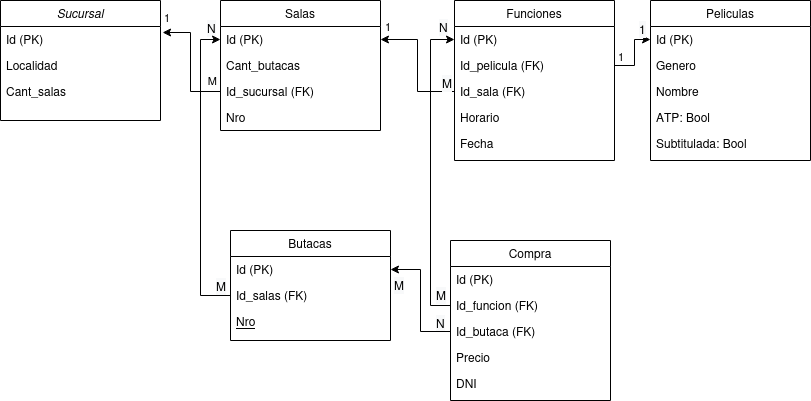

The diagram above was exported from draw.io. Its source (the exported page's mxGraphModel, read from the mxfile embedded in the PNG):
<mxGraphModel dx="868" dy="442" grid="1" gridSize="10" guides="1" tooltips="1" connect="1" arrows="1" fold="1" page="1" pageScale="1" pageWidth="827" pageHeight="1169" math="0" shadow="0">
  <root>
    <mxCell id="WIyWlLk6GJQsqaUBKTNV-0" />
    <mxCell id="WIyWlLk6GJQsqaUBKTNV-1" parent="WIyWlLk6GJQsqaUBKTNV-0" />
    <mxCell id="zkfFHV4jXpPFQw0GAbJ--0" value="Sucursal" style="swimlane;fontStyle=2;align=center;verticalAlign=top;childLayout=stackLayout;horizontal=1;startSize=26;horizontalStack=0;resizeParent=1;resizeLast=0;collapsible=1;marginBottom=0;rounded=0;shadow=0;strokeWidth=1;" parent="WIyWlLk6GJQsqaUBKTNV-1" vertex="1">
      <mxGeometry x="10" y="40" width="160" height="120" as="geometry">
        <mxRectangle x="230" y="140" width="160" height="26" as="alternateBounds" />
      </mxGeometry>
    </mxCell>
    <mxCell id="zkfFHV4jXpPFQw0GAbJ--1" value="Id (PK)" style="text;align=left;verticalAlign=top;spacingLeft=4;spacingRight=4;overflow=hidden;rotatable=0;points=[[0,0.5],[1,0.5]];portConstraint=eastwest;" parent="zkfFHV4jXpPFQw0GAbJ--0" vertex="1">
      <mxGeometry y="26" width="160" height="26" as="geometry" />
    </mxCell>
    <mxCell id="zkfFHV4jXpPFQw0GAbJ--2" value="Localidad" style="text;align=left;verticalAlign=top;spacingLeft=4;spacingRight=4;overflow=hidden;rotatable=0;points=[[0,0.5],[1,0.5]];portConstraint=eastwest;rounded=0;shadow=0;html=0;" parent="zkfFHV4jXpPFQw0GAbJ--0" vertex="1">
      <mxGeometry y="52" width="160" height="26" as="geometry" />
    </mxCell>
    <mxCell id="zkfFHV4jXpPFQw0GAbJ--3" value="Cant_salas" style="text;align=left;verticalAlign=top;spacingLeft=4;spacingRight=4;overflow=hidden;rotatable=0;points=[[0,0.5],[1,0.5]];portConstraint=eastwest;rounded=0;shadow=0;html=0;" parent="zkfFHV4jXpPFQw0GAbJ--0" vertex="1">
      <mxGeometry y="78" width="160" height="26" as="geometry" />
    </mxCell>
    <mxCell id="zkfFHV4jXpPFQw0GAbJ--6" value="Butacas" style="swimlane;fontStyle=0;align=center;verticalAlign=top;childLayout=stackLayout;horizontal=1;startSize=26;horizontalStack=0;resizeParent=1;resizeLast=0;collapsible=1;marginBottom=0;rounded=0;shadow=0;strokeWidth=1;" parent="WIyWlLk6GJQsqaUBKTNV-1" vertex="1">
      <mxGeometry x="240" y="270" width="160" height="110" as="geometry">
        <mxRectangle x="130" y="380" width="160" height="26" as="alternateBounds" />
      </mxGeometry>
    </mxCell>
    <mxCell id="zkfFHV4jXpPFQw0GAbJ--7" value="Id (PK)" style="text;align=left;verticalAlign=top;spacingLeft=4;spacingRight=4;overflow=hidden;rotatable=0;points=[[0,0.5],[1,0.5]];portConstraint=eastwest;" parent="zkfFHV4jXpPFQw0GAbJ--6" vertex="1">
      <mxGeometry y="26" width="160" height="26" as="geometry" />
    </mxCell>
    <mxCell id="zkfFHV4jXpPFQw0GAbJ--8" value="Id_salas (FK)" style="text;align=left;verticalAlign=top;spacingLeft=4;spacingRight=4;overflow=hidden;rotatable=0;points=[[0,0.5],[1,0.5]];portConstraint=eastwest;rounded=0;shadow=0;html=0;" parent="zkfFHV4jXpPFQw0GAbJ--6" vertex="1">
      <mxGeometry y="52" width="160" height="26" as="geometry" />
    </mxCell>
    <mxCell id="zkfFHV4jXpPFQw0GAbJ--10" value="Nro" style="text;align=left;verticalAlign=top;spacingLeft=4;spacingRight=4;overflow=hidden;rotatable=0;points=[[0,0.5],[1,0.5]];portConstraint=eastwest;fontStyle=4" parent="zkfFHV4jXpPFQw0GAbJ--6" vertex="1">
      <mxGeometry y="78" width="160" height="26" as="geometry" />
    </mxCell>
    <mxCell id="zkfFHV4jXpPFQw0GAbJ--17" value="Salas" style="swimlane;fontStyle=0;align=center;verticalAlign=top;childLayout=stackLayout;horizontal=1;startSize=26;horizontalStack=0;resizeParent=1;resizeLast=0;collapsible=1;marginBottom=0;rounded=0;shadow=0;strokeWidth=1;" parent="WIyWlLk6GJQsqaUBKTNV-1" vertex="1">
      <mxGeometry x="230" y="40" width="160" height="130" as="geometry">
        <mxRectangle x="550" y="140" width="160" height="26" as="alternateBounds" />
      </mxGeometry>
    </mxCell>
    <mxCell id="zkfFHV4jXpPFQw0GAbJ--18" value="Id (PK)" style="text;align=left;verticalAlign=top;spacingLeft=4;spacingRight=4;overflow=hidden;rotatable=0;points=[[0,0.5],[1,0.5]];portConstraint=eastwest;" parent="zkfFHV4jXpPFQw0GAbJ--17" vertex="1">
      <mxGeometry y="26" width="160" height="26" as="geometry" />
    </mxCell>
    <mxCell id="zkfFHV4jXpPFQw0GAbJ--19" value="Cant_butacas" style="text;align=left;verticalAlign=top;spacingLeft=4;spacingRight=4;overflow=hidden;rotatable=0;points=[[0,0.5],[1,0.5]];portConstraint=eastwest;rounded=0;shadow=0;html=0;" parent="zkfFHV4jXpPFQw0GAbJ--17" vertex="1">
      <mxGeometry y="52" width="160" height="26" as="geometry" />
    </mxCell>
    <mxCell id="zkfFHV4jXpPFQw0GAbJ--20" value="Id_sucursal (FK)" style="text;align=left;verticalAlign=top;spacingLeft=4;spacingRight=4;overflow=hidden;rotatable=0;points=[[0,0.5],[1,0.5]];portConstraint=eastwest;rounded=0;shadow=0;html=0;" parent="zkfFHV4jXpPFQw0GAbJ--17" vertex="1">
      <mxGeometry y="78" width="160" height="26" as="geometry" />
    </mxCell>
    <mxCell id="zkfFHV4jXpPFQw0GAbJ--21" value="Nro" style="text;align=left;verticalAlign=top;spacingLeft=4;spacingRight=4;overflow=hidden;rotatable=0;points=[[0,0.5],[1,0.5]];portConstraint=eastwest;rounded=0;shadow=0;html=0;" parent="zkfFHV4jXpPFQw0GAbJ--17" vertex="1">
      <mxGeometry y="104" width="160" height="26" as="geometry" />
    </mxCell>
    <mxCell id="s9mJxCrdzVcyaJfmR0XW-2" value="Funciones" style="swimlane;fontStyle=0;align=center;verticalAlign=top;childLayout=stackLayout;horizontal=1;startSize=26;horizontalStack=0;resizeParent=1;resizeLast=0;collapsible=1;marginBottom=0;rounded=0;shadow=0;strokeWidth=1;" parent="WIyWlLk6GJQsqaUBKTNV-1" vertex="1">
      <mxGeometry x="464" y="40" width="160" height="160" as="geometry">
        <mxRectangle x="550" y="140" width="160" height="26" as="alternateBounds" />
      </mxGeometry>
    </mxCell>
    <mxCell id="s9mJxCrdzVcyaJfmR0XW-3" value="Id (PK)" style="text;align=left;verticalAlign=top;spacingLeft=4;spacingRight=4;overflow=hidden;rotatable=0;points=[[0,0.5],[1,0.5]];portConstraint=eastwest;" parent="s9mJxCrdzVcyaJfmR0XW-2" vertex="1">
      <mxGeometry y="26" width="160" height="26" as="geometry" />
    </mxCell>
    <mxCell id="s9mJxCrdzVcyaJfmR0XW-4" value="Id_pelicula (FK)" style="text;align=left;verticalAlign=top;spacingLeft=4;spacingRight=4;overflow=hidden;rotatable=0;points=[[0,0.5],[1,0.5]];portConstraint=eastwest;rounded=0;shadow=0;html=0;" parent="s9mJxCrdzVcyaJfmR0XW-2" vertex="1">
      <mxGeometry y="52" width="160" height="26" as="geometry" />
    </mxCell>
    <mxCell id="s9mJxCrdzVcyaJfmR0XW-5" value="Id_sala (FK)" style="text;align=left;verticalAlign=top;spacingLeft=4;spacingRight=4;overflow=hidden;rotatable=0;points=[[0,0.5],[1,0.5]];portConstraint=eastwest;rounded=0;shadow=0;html=0;" parent="s9mJxCrdzVcyaJfmR0XW-2" vertex="1">
      <mxGeometry y="78" width="160" height="26" as="geometry" />
    </mxCell>
    <mxCell id="s9mJxCrdzVcyaJfmR0XW-6" value="Horario" style="text;align=left;verticalAlign=top;spacingLeft=4;spacingRight=4;overflow=hidden;rotatable=0;points=[[0,0.5],[1,0.5]];portConstraint=eastwest;rounded=0;shadow=0;html=0;" parent="s9mJxCrdzVcyaJfmR0XW-2" vertex="1">
      <mxGeometry y="104" width="160" height="26" as="geometry" />
    </mxCell>
    <mxCell id="s9mJxCrdzVcyaJfmR0XW-7" value="Fecha" style="text;align=left;verticalAlign=top;spacingLeft=4;spacingRight=4;overflow=hidden;rotatable=0;points=[[0,0.5],[1,0.5]];portConstraint=eastwest;rounded=0;shadow=0;html=0;" parent="s9mJxCrdzVcyaJfmR0XW-2" vertex="1">
      <mxGeometry y="130" width="160" height="26" as="geometry" />
    </mxCell>
    <mxCell id="s9mJxCrdzVcyaJfmR0XW-22" value="Peliculas" style="swimlane;fontStyle=0;align=center;verticalAlign=top;childLayout=stackLayout;horizontal=1;startSize=26;horizontalStack=0;resizeParent=1;resizeLast=0;collapsible=1;marginBottom=0;rounded=0;shadow=0;strokeWidth=1;" parent="WIyWlLk6GJQsqaUBKTNV-1" vertex="1">
      <mxGeometry x="660" y="40" width="160" height="160" as="geometry">
        <mxRectangle x="550" y="140" width="160" height="26" as="alternateBounds" />
      </mxGeometry>
    </mxCell>
    <mxCell id="s9mJxCrdzVcyaJfmR0XW-23" value="Id (PK)" style="text;align=left;verticalAlign=top;spacingLeft=4;spacingRight=4;overflow=hidden;rotatable=0;points=[[0,0.5],[1,0.5]];portConstraint=eastwest;" parent="s9mJxCrdzVcyaJfmR0XW-22" vertex="1">
      <mxGeometry y="26" width="160" height="26" as="geometry" />
    </mxCell>
    <mxCell id="s9mJxCrdzVcyaJfmR0XW-24" value="Genero" style="text;align=left;verticalAlign=top;spacingLeft=4;spacingRight=4;overflow=hidden;rotatable=0;points=[[0,0.5],[1,0.5]];portConstraint=eastwest;rounded=0;shadow=0;html=0;" parent="s9mJxCrdzVcyaJfmR0XW-22" vertex="1">
      <mxGeometry y="52" width="160" height="26" as="geometry" />
    </mxCell>
    <mxCell id="s9mJxCrdzVcyaJfmR0XW-25" value="Nombre" style="text;align=left;verticalAlign=top;spacingLeft=4;spacingRight=4;overflow=hidden;rotatable=0;points=[[0,0.5],[1,0.5]];portConstraint=eastwest;rounded=0;shadow=0;html=0;" parent="s9mJxCrdzVcyaJfmR0XW-22" vertex="1">
      <mxGeometry y="78" width="160" height="26" as="geometry" />
    </mxCell>
    <mxCell id="s9mJxCrdzVcyaJfmR0XW-26" value="ATP: Bool" style="text;align=left;verticalAlign=top;spacingLeft=4;spacingRight=4;overflow=hidden;rotatable=0;points=[[0,0.5],[1,0.5]];portConstraint=eastwest;rounded=0;shadow=0;html=0;" parent="s9mJxCrdzVcyaJfmR0XW-22" vertex="1">
      <mxGeometry y="104" width="160" height="26" as="geometry" />
    </mxCell>
    <mxCell id="s9mJxCrdzVcyaJfmR0XW-27" value="Subtitulada: Bool" style="text;align=left;verticalAlign=top;spacingLeft=4;spacingRight=4;overflow=hidden;rotatable=0;points=[[0,0.5],[1,0.5]];portConstraint=eastwest;rounded=0;shadow=0;html=0;" parent="s9mJxCrdzVcyaJfmR0XW-22" vertex="1">
      <mxGeometry y="130" width="160" height="26" as="geometry" />
    </mxCell>
    <mxCell id="s9mJxCrdzVcyaJfmR0XW-29" value="Compra" style="swimlane;fontStyle=0;align=center;verticalAlign=top;childLayout=stackLayout;horizontal=1;startSize=26;horizontalStack=0;resizeParent=1;resizeLast=0;collapsible=1;marginBottom=0;rounded=0;shadow=0;strokeWidth=1;" parent="WIyWlLk6GJQsqaUBKTNV-1" vertex="1">
      <mxGeometry x="460" y="280" width="160" height="160" as="geometry">
        <mxRectangle x="550" y="140" width="160" height="26" as="alternateBounds" />
      </mxGeometry>
    </mxCell>
    <mxCell id="s9mJxCrdzVcyaJfmR0XW-30" value="Id (PK)" style="text;align=left;verticalAlign=top;spacingLeft=4;spacingRight=4;overflow=hidden;rotatable=0;points=[[0,0.5],[1,0.5]];portConstraint=eastwest;" parent="s9mJxCrdzVcyaJfmR0XW-29" vertex="1">
      <mxGeometry y="26" width="160" height="26" as="geometry" />
    </mxCell>
    <mxCell id="s9mJxCrdzVcyaJfmR0XW-31" value="Id_funcion (FK)" style="text;align=left;verticalAlign=top;spacingLeft=4;spacingRight=4;overflow=hidden;rotatable=0;points=[[0,0.5],[1,0.5]];portConstraint=eastwest;rounded=0;shadow=0;html=0;" parent="s9mJxCrdzVcyaJfmR0XW-29" vertex="1">
      <mxGeometry y="52" width="160" height="26" as="geometry" />
    </mxCell>
    <mxCell id="s9mJxCrdzVcyaJfmR0XW-32" value="Id_butaca (FK)" style="text;align=left;verticalAlign=top;spacingLeft=4;spacingRight=4;overflow=hidden;rotatable=0;points=[[0,0.5],[1,0.5]];portConstraint=eastwest;rounded=0;shadow=0;html=0;" parent="s9mJxCrdzVcyaJfmR0XW-29" vertex="1">
      <mxGeometry y="78" width="160" height="26" as="geometry" />
    </mxCell>
    <mxCell id="s9mJxCrdzVcyaJfmR0XW-33" value="Precio" style="text;align=left;verticalAlign=top;spacingLeft=4;spacingRight=4;overflow=hidden;rotatable=0;points=[[0,0.5],[1,0.5]];portConstraint=eastwest;rounded=0;shadow=0;html=0;" parent="s9mJxCrdzVcyaJfmR0XW-29" vertex="1">
      <mxGeometry y="104" width="160" height="26" as="geometry" />
    </mxCell>
    <mxCell id="s9mJxCrdzVcyaJfmR0XW-34" value="DNI" style="text;align=left;verticalAlign=top;spacingLeft=4;spacingRight=4;overflow=hidden;rotatable=0;points=[[0,0.5],[1,0.5]];portConstraint=eastwest;rounded=0;shadow=0;html=0;" parent="s9mJxCrdzVcyaJfmR0XW-29" vertex="1">
      <mxGeometry y="130" width="160" height="26" as="geometry" />
    </mxCell>
    <mxCell id="s9mJxCrdzVcyaJfmR0XW-40" value="&lt;span style=&quot;color: rgb(0, 0, 0); font-family: Helvetica; font-size: 12px; font-style: normal; font-variant-ligatures: normal; font-variant-caps: normal; font-weight: 400; letter-spacing: normal; orphans: 2; text-align: right; text-indent: 0px; text-transform: none; widows: 2; word-spacing: 0px; -webkit-text-stroke-width: 0px; background-color: rgb(248, 249, 250); text-decoration-thickness: initial; text-decoration-style: initial; text-decoration-color: initial; float: none; display: inline !important;&quot;&gt;N&lt;/span&gt;" style="text;whiteSpace=wrap;html=1;" parent="WIyWlLk6GJQsqaUBKTNV-1" vertex="1">
      <mxGeometry x="444" y="349" width="20" height="20" as="geometry" />
    </mxCell>
    <mxCell id="s9mJxCrdzVcyaJfmR0XW-42" value="&lt;span style=&quot;color: rgb(0, 0, 0); font-family: Helvetica; font-size: 12px; font-style: normal; font-variant-ligatures: normal; font-variant-caps: normal; font-weight: 400; letter-spacing: normal; orphans: 2; text-align: left; text-indent: 0px; text-transform: none; widows: 2; word-spacing: 0px; -webkit-text-stroke-width: 0px; background-color: rgb(248, 249, 250); text-decoration-thickness: initial; text-decoration-style: initial; text-decoration-color: initial; float: none; display: inline !important;&quot;&gt;M&lt;/span&gt;" style="text;whiteSpace=wrap;html=1;" parent="WIyWlLk6GJQsqaUBKTNV-1" vertex="1">
      <mxGeometry x="402" y="311" width="10" height="10" as="geometry" />
    </mxCell>
    <mxCell id="s9mJxCrdzVcyaJfmR0XW-44" value="&lt;span style=&quot;color: rgb(0, 0, 0); font-family: Helvetica; font-size: 12px; font-style: normal; font-variant-ligatures: normal; font-variant-caps: normal; font-weight: 400; letter-spacing: normal; orphans: 2; text-align: left; text-indent: 0px; text-transform: none; widows: 2; word-spacing: 0px; -webkit-text-stroke-width: 0px; background-color: rgb(248, 249, 250); text-decoration-thickness: initial; text-decoration-style: initial; text-decoration-color: initial; float: none; display: inline !important;&quot;&gt;M&lt;/span&gt;" style="text;whiteSpace=wrap;html=1;" parent="WIyWlLk6GJQsqaUBKTNV-1" vertex="1">
      <mxGeometry x="224" y="312" width="10" height="10" as="geometry" />
    </mxCell>
    <mxCell id="s9mJxCrdzVcyaJfmR0XW-45" value="&lt;span style=&quot;color: rgb(0, 0, 0); font-family: Helvetica; font-size: 12px; font-style: normal; font-variant-ligatures: normal; font-variant-caps: normal; font-weight: 400; letter-spacing: normal; orphans: 2; text-align: right; text-indent: 0px; text-transform: none; widows: 2; word-spacing: 0px; -webkit-text-stroke-width: 0px; background-color: rgb(248, 249, 250); text-decoration-thickness: initial; text-decoration-style: initial; text-decoration-color: initial; float: none; display: inline !important;&quot;&gt;N&lt;/span&gt;" style="text;whiteSpace=wrap;html=1;" parent="WIyWlLk6GJQsqaUBKTNV-1" vertex="1">
      <mxGeometry x="215" y="54" width="20" height="20" as="geometry" />
    </mxCell>
    <mxCell id="s9mJxCrdzVcyaJfmR0XW-46" value="&lt;span style=&quot;color: rgb(0, 0, 0); font-family: Helvetica; font-size: 12px; font-style: normal; font-variant-ligatures: normal; font-variant-caps: normal; font-weight: 400; letter-spacing: normal; orphans: 2; text-align: right; text-indent: 0px; text-transform: none; widows: 2; word-spacing: 0px; -webkit-text-stroke-width: 0px; background-color: rgb(248, 249, 250); text-decoration-thickness: initial; text-decoration-style: initial; text-decoration-color: initial; float: none; display: inline !important;&quot;&gt;N&lt;/span&gt;" style="text;whiteSpace=wrap;html=1;" parent="WIyWlLk6GJQsqaUBKTNV-1" vertex="1">
      <mxGeometry x="447" y="53" width="20" height="20" as="geometry" />
    </mxCell>
    <mxCell id="s9mJxCrdzVcyaJfmR0XW-47" value="&lt;span style=&quot;color: rgb(0, 0, 0); font-family: Helvetica; font-size: 12px; font-style: normal; font-variant-ligatures: normal; font-variant-caps: normal; font-weight: 400; letter-spacing: normal; orphans: 2; text-align: left; text-indent: 0px; text-transform: none; widows: 2; word-spacing: 0px; -webkit-text-stroke-width: 0px; background-color: rgb(248, 249, 250); text-decoration-thickness: initial; text-decoration-style: initial; text-decoration-color: initial; float: none; display: inline !important;&quot;&gt;M&lt;/span&gt;" style="text;whiteSpace=wrap;html=1;" parent="WIyWlLk6GJQsqaUBKTNV-1" vertex="1">
      <mxGeometry x="444" y="321" width="10" height="10" as="geometry" />
    </mxCell>
    <mxCell id="s9mJxCrdzVcyaJfmR0XW-93" style="edgeStyle=orthogonalEdgeStyle;rounded=0;orthogonalLoop=1;jettySize=auto;html=1;exitX=0;exitY=0.5;exitDx=0;exitDy=0;entryX=1.013;entryY=0.231;entryDx=0;entryDy=0;entryPerimeter=0;" parent="WIyWlLk6GJQsqaUBKTNV-1" source="zkfFHV4jXpPFQw0GAbJ--20" target="zkfFHV4jXpPFQw0GAbJ--1" edge="1">
      <mxGeometry relative="1" as="geometry" />
    </mxCell>
    <mxCell id="s9mJxCrdzVcyaJfmR0XW-94" value="1" style="edgeLabel;resizable=0;html=1;align=left;verticalAlign=bottom;" parent="WIyWlLk6GJQsqaUBKTNV-1" connectable="0" vertex="1">
      <mxGeometry x="176" y="57.5" as="geometry">
        <mxPoint x="-4" y="8" as="offset" />
      </mxGeometry>
    </mxCell>
    <mxCell id="s9mJxCrdzVcyaJfmR0XW-95" value="M" style="edgeLabel;resizable=0;html=1;align=right;verticalAlign=bottom;" parent="WIyWlLk6GJQsqaUBKTNV-1" connectable="0" vertex="1">
      <mxGeometry x="213.0031246338367" y="112.999960942077" as="geometry">
        <mxPoint x="14" y="16" as="offset" />
      </mxGeometry>
    </mxCell>
    <mxCell id="s9mJxCrdzVcyaJfmR0XW-96" style="edgeStyle=orthogonalEdgeStyle;rounded=0;orthogonalLoop=1;jettySize=auto;html=1;exitX=1;exitY=0.5;exitDx=0;exitDy=0;entryX=0;entryY=0.5;entryDx=0;entryDy=0;" parent="WIyWlLk6GJQsqaUBKTNV-1" source="s9mJxCrdzVcyaJfmR0XW-4" target="s9mJxCrdzVcyaJfmR0XW-23" edge="1">
      <mxGeometry relative="1" as="geometry" />
    </mxCell>
    <mxCell id="s9mJxCrdzVcyaJfmR0XW-97" style="edgeStyle=orthogonalEdgeStyle;rounded=0;orthogonalLoop=1;jettySize=auto;html=1;exitX=0;exitY=0.5;exitDx=0;exitDy=0;entryX=1;entryY=0.5;entryDx=0;entryDy=0;" parent="WIyWlLk6GJQsqaUBKTNV-1" source="s9mJxCrdzVcyaJfmR0XW-5" target="zkfFHV4jXpPFQw0GAbJ--18" edge="1">
      <mxGeometry relative="1" as="geometry" />
    </mxCell>
    <mxCell id="s9mJxCrdzVcyaJfmR0XW-98" style="edgeStyle=orthogonalEdgeStyle;rounded=0;orthogonalLoop=1;jettySize=auto;html=1;exitX=0;exitY=0.5;exitDx=0;exitDy=0;entryX=0;entryY=0.5;entryDx=0;entryDy=0;" parent="WIyWlLk6GJQsqaUBKTNV-1" source="s9mJxCrdzVcyaJfmR0XW-31" target="s9mJxCrdzVcyaJfmR0XW-3" edge="1">
      <mxGeometry relative="1" as="geometry" />
    </mxCell>
    <mxCell id="s9mJxCrdzVcyaJfmR0XW-99" style="edgeStyle=orthogonalEdgeStyle;rounded=0;orthogonalLoop=1;jettySize=auto;html=1;exitX=0;exitY=0.5;exitDx=0;exitDy=0;entryX=1;entryY=0.5;entryDx=0;entryDy=0;" parent="WIyWlLk6GJQsqaUBKTNV-1" source="s9mJxCrdzVcyaJfmR0XW-32" target="zkfFHV4jXpPFQw0GAbJ--7" edge="1">
      <mxGeometry relative="1" as="geometry" />
    </mxCell>
    <mxCell id="s9mJxCrdzVcyaJfmR0XW-100" style="edgeStyle=orthogonalEdgeStyle;rounded=0;orthogonalLoop=1;jettySize=auto;html=1;exitX=0;exitY=0.5;exitDx=0;exitDy=0;entryX=0;entryY=0.5;entryDx=0;entryDy=0;" parent="WIyWlLk6GJQsqaUBKTNV-1" source="zkfFHV4jXpPFQw0GAbJ--8" target="zkfFHV4jXpPFQw0GAbJ--18" edge="1">
      <mxGeometry relative="1" as="geometry" />
    </mxCell>
    <mxCell id="s9mJxCrdzVcyaJfmR0XW-102" value="&lt;span style=&quot;color: rgb(0, 0, 0); font-family: Helvetica; font-size: 12px; font-style: normal; font-variant-ligatures: normal; font-variant-caps: normal; font-weight: 400; letter-spacing: normal; orphans: 2; text-align: left; text-indent: 0px; text-transform: none; widows: 2; word-spacing: 0px; -webkit-text-stroke-width: 0px; background-color: rgb(248, 249, 250); text-decoration-thickness: initial; text-decoration-style: initial; text-decoration-color: initial; float: none; display: inline !important;&quot;&gt;M&lt;/span&gt;" style="text;whiteSpace=wrap;html=1;" parent="WIyWlLk6GJQsqaUBKTNV-1" vertex="1">
      <mxGeometry x="450" y="109" width="10" height="10" as="geometry" />
    </mxCell>
    <mxCell id="s9mJxCrdzVcyaJfmR0XW-103" value="&lt;span style=&quot;color: rgb(0, 0, 0); font-family: Helvetica; font-size: 12px; font-style: normal; font-variant-ligatures: normal; font-variant-caps: normal; font-weight: 400; letter-spacing: normal; orphans: 2; text-align: left; text-indent: 0px; text-transform: none; widows: 2; word-spacing: 0px; -webkit-text-stroke-width: 0px; background-color: rgb(248, 249, 250); text-decoration-thickness: initial; text-decoration-style: initial; text-decoration-color: initial; float: none; display: inline !important;&quot;&gt;1&lt;/span&gt;" style="text;whiteSpace=wrap;html=1;" parent="WIyWlLk6GJQsqaUBKTNV-1" vertex="1">
      <mxGeometry x="647" y="55" width="10" height="10" as="geometry" />
    </mxCell>
    <mxCell id="s9mJxCrdzVcyaJfmR0XW-104" value="1" style="edgeLabel;resizable=0;html=1;align=left;verticalAlign=bottom;" parent="WIyWlLk6GJQsqaUBKTNV-1" connectable="0" vertex="1">
      <mxGeometry x="182" y="24.5" as="geometry">
        <mxPoint x="211" y="50" as="offset" />
      </mxGeometry>
    </mxCell>
    <mxCell id="s9mJxCrdzVcyaJfmR0XW-105" value="1" style="edgeLabel;resizable=0;html=1;align=left;verticalAlign=bottom;" parent="WIyWlLk6GJQsqaUBKTNV-1" connectable="0" vertex="1">
      <mxGeometry x="630" y="96.5" as="geometry">
        <mxPoint x="-4" y="8" as="offset" />
      </mxGeometry>
    </mxCell>
  </root>
</mxGraphModel>